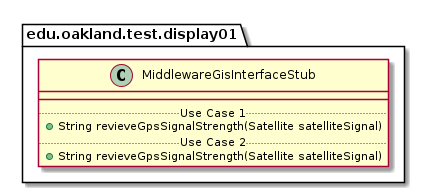

The diagram above was rendered by PlantUML. Its source (embedded in the PNG):
@startuml MiddlewareGisInterfaceStub

package edu.oakland.test.display01 {
    class MiddlewareGisInterfaceStub {
        __
        .. Use Case 1 ..
        + String revieveGpsSignalStrength(Satellite satelliteSignal)
        .. Use Case 2 ..
        + String revieveGpsSignalStrength(Satellite satelliteSignal)
    }
}

@enduml